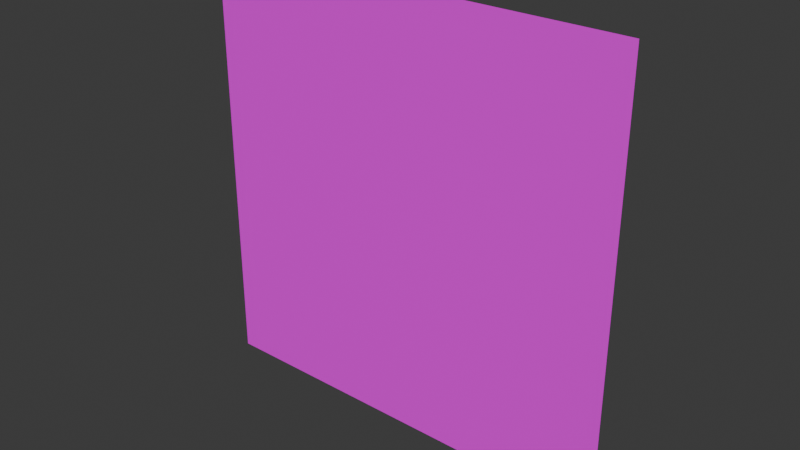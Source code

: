 # Source: plane.blend  (saved by Blender 5.2.44; exported with 4.5.12 LTS)
import bpy
from mathutils import Matrix  # noqa: F401  (used for matrix-valued properties, if any)

bpy.ops.wm.read_factory_settings(use_empty=True)
scene = bpy.context.scene
scene.name = 'Scene'

# ---- images (referenced by path relative to the original .blend; pixels are not part of the script)
import os
ASSET_DIR = os.environ.get("B2B_ASSET_DIR", "")  # directory of the original .blend (textures are referenced by path, not embedded)
HERE = os.path.dirname(os.path.abspath(__file__))  # packed textures are extracted next to this script under _unpacked/

def load_image(name, relpath, width, height, colorspace="sRGB"):
    """Load a texture the original file referenced (path relative to the .blend, or extracted next to this script)."""
    p = next((c for c in (os.path.join(HERE, relpath), os.path.join(ASSET_DIR, relpath)) if relpath and os.path.exists(c)), "")
    if p:
        img = bpy.data.images.load(p, check_existing=True)
        img.name = name
    else:  # same state as the original file: an image datablock whose file is absent (Cycles renders it pink)
        img = bpy.data.images.new(name, width, height)
        img.source = "FILE"
        img.filepath = "//" + (relpath or name)
    img.colorspace_settings.name = colorspace
    return img
img_uvchecker_png = load_image('uvChecker.png', 'uvChecker.png', 1024, 1024, 'sRGB')

# ---- materials (node trees are filled in below, after node groups)
mat_x = bpy.data.materials.new('マテリアル')

# ---- material node trees
mat_x.use_nodes = True; mat_x.node_tree.nodes.clear()
_N = mat_x.node_tree.nodes; _L = mat_x.node_tree.links
n0 = _N.new('ShaderNodeBsdfPrincipled'); n0.name = 'プリンシプルBSDF'; n0.location = (-200, 100)
n0.inputs[10].default_value = 0.005
n1 = _N.new('ShaderNodeOutputMaterial'); n1.name = 'マテリアル出力'; n1.location = (200, 100)
n2 = _N.new('ShaderNodeTexImage'); n2.name = '画像テクスチャ'; n2.location = (-490, 75)
n2.image = img_uvchecker_png
_L.new(n0.outputs[0], n1.inputs[0])
_L.new(n2.outputs[0], n0.inputs[0])
n1.is_active_output = True

# ---- world
world_world = bpy.data.worlds.new('World'); scene.world = world_world
world_world.use_nodes = True; world_world.node_tree.nodes.clear()
_N = world_world.node_tree.nodes; _L = world_world.node_tree.links
n0 = _N.new('ShaderNodeOutputWorld'); n0.name = 'World Output'; n0.location = (200, 100)
n1 = _N.new('ShaderNodeBackground'); n1.name = 'Background'; n1.location = (-200, 100)
n1.inputs[0].default_value = (0.05088, 0.05088, 0.05088, 1.0)
_L.new(n1.outputs[0], n0.inputs[0])
n0.is_active_output = True
world_world.color = (0.05088, 0.05088, 0.05088)
world_world.sun_shadow_jitter_overblur = 0.0

# ---- meshes
me_x = bpy.data.meshes.new('平面')
me_x.from_pydata([(1.0, 4.371e-08, -1.0), (-1.0, 4.371e-08, -1.0), (1.0, -4.371e-08, 1.0), (-1.0, -4.371e-08, 1.0)], [], [(0, 1, 3, 2)])
_uv = me_x.uv_layers.new(name='UVマップ')
_uv.uv.foreach_set('vector', [0.0, 0.0, 1.0, 0.0, 1.0, 1.0, 0.0, 1.0])
me_x.materials.append(mat_x)
me_x.update()

# ---- objects
ob_x = bpy.data.objects.new('平面', me_x)

# ---- transforms, parenting, visibility, modifiers, constraints
ob_x.location = (0.0, 0.0, 0.0)

# ---- collection membership
scene.collection.objects.link(ob_x)

# ---- scene / render settings (as saved in the file)
scene.frame_start = 1; scene.frame_end = 250; scene.frame_set(1)
scene.render.engine = 'BLENDER_EEVEE_NEXT'
scene.render.bake_bias = 0.0
scene.render.bake_samples = 0
scene.render.compositor_device = 'GPU'
scene.eevee.use_volume_custom_range = False
scene.eevee.fast_gi_thickness_near = 0.1
scene.eevee.fast_gi_thickness_far = 0.0
scene.eevee.ray_tracing_options.screen_trace_thickness = 0.1
bpy.context.view_layer.update()

# ---- added for rendering (the .blend has no active camera and no usable light): camera, sun
cam_auto = bpy.data.cameras.new('AutoCamera')
cam_auto.lens = 50.0
cam_auto.sensor_width = 36.0
cam_auto.clip_end = 1000.0
ob_auto_camera = bpy.data.objects.new('AutoCamera', cam_auto)
scene.collection.objects.link(ob_auto_camera)
ob_auto_camera.location = (2.61693, -3.14032, 2.09354)
ob_auto_camera.rotation_euler = (1.09748, -7.21219e-08, 0.694738)
scene.camera = ob_auto_camera
light_auto_sun = bpy.data.lights.new('AutoSun', 'SUN')
light_auto_sun.energy = 3.0
light_auto_sun.angle = 0.0523599
ob_auto_sun = bpy.data.objects.new('AutoSun', light_auto_sun)
scene.collection.objects.link(ob_auto_sun)
ob_auto_sun.rotation_euler = (0.872665, 0.174533, 0.523599)
bpy.context.view_layer.update()
